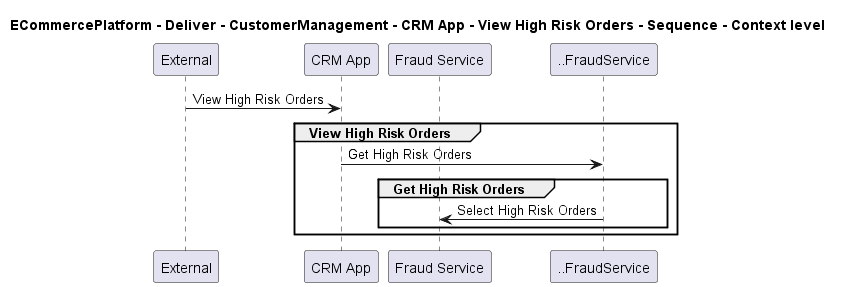

The diagram above was rendered by PlantUML. Its source (embedded in the PNG):
@startuml

title ECommercePlatform - Deliver - CustomerManagement - CRM App - View High Risk Orders - Sequence - Context level

participant "External" as C4InterFlow.SoftwareSystems.ExternalSystem
participant "CRM App" as ECommercePlatform.Deliver.CustomerManagement.SoftwareSystems.CRMApp
participant "Fraud Service" as ECommercePlatform.Deliver.FraudManagement.SoftwareSystems.FraudService

C4InterFlow.SoftwareSystems.ExternalSystem -> ECommercePlatform.Deliver.CustomerManagement.SoftwareSystems.CRMApp : View High Risk Orders
group View High Risk Orders
ECommercePlatform.Deliver.CustomerManagement.SoftwareSystems.CRMApp -> ..FraudService : Get High Risk Orders
group Get High Risk Orders
..FraudService -> ECommercePlatform.Deliver.FraudManagement.SoftwareSystems.FraudService : Select High Risk Orders
end
end


@enduml